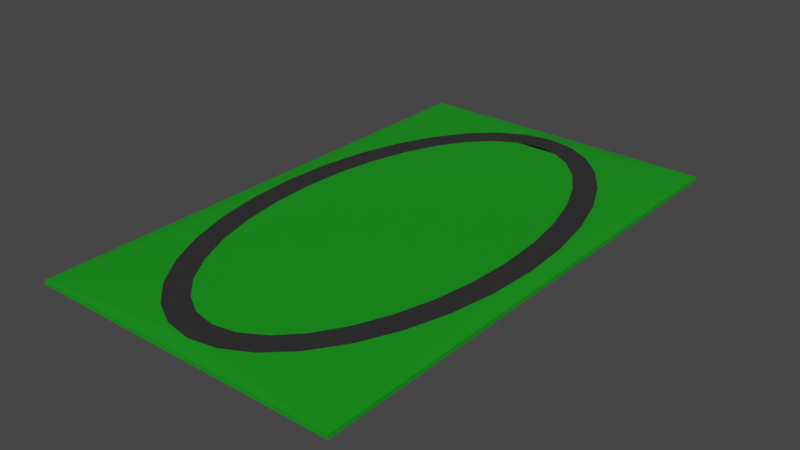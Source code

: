 # Source: track.blend  (saved by Blender 3.5.10; exported with 4.5.12 LTS)
import bpy
from mathutils import Matrix  # noqa: F401  (used for matrix-valued properties, if any)

bpy.ops.wm.read_factory_settings(use_empty=True)
scene = bpy.context.scene
scene.name = 'Scene'

# ---- collections
col_collection = bpy.data.collections.new('Collection'); scene.collection.children.link(col_collection)

# ---- materials (node trees are filled in below, after node groups)
mat_grass = bpy.data.materials.new('grass')
mat_grass.use_transparent_shadow = False
mat_track = bpy.data.materials.new('track')
mat_track.use_transparent_shadow = False

# ---- material node trees
mat_grass.use_nodes = True; mat_grass.node_tree.nodes.clear()
_N = mat_grass.node_tree.nodes; _L = mat_grass.node_tree.links
n0 = _N.new('ShaderNodeBsdfPrincipled'); n0.name = 'Principled BSDF'; n0.location = (10, 300)
n0.distribution = 'GGX'
n0.subsurface_method = 'RANDOM_WALK_SKIN'
n0.inputs[0].default_value = (0.006675, 0.2957, 0.009505, 1.0)
n0.inputs[3].default_value = 1.45
n0.inputs[27].default_value = (0.0, 0.0, 0.0, 1.0)
n0.inputs[28].default_value = 1.0
n1 = _N.new('ShaderNodeOutputMaterial'); n1.name = 'Material Output'; n1.location = (300, 300)
_L.new(n0.outputs[0], n1.inputs[0])
n1.is_active_output = True
mat_track.use_nodes = True; mat_track.node_tree.nodes.clear()
_N = mat_track.node_tree.nodes; _L = mat_track.node_tree.links
n0 = _N.new('ShaderNodeBsdfPrincipled'); n0.name = 'Principled BSDF'; n0.location = (10, 300)
n0.distribution = 'GGX'
n0.subsurface_method = 'RANDOM_WALK_SKIN'
n0.inputs[0].default_value = (0.02721, 0.02721, 0.02721, 1.0)
n0.inputs[3].default_value = 1.45
n0.inputs[27].default_value = (0.0, 0.0, 0.0, 1.0)
n0.inputs[28].default_value = 1.0
n1 = _N.new('ShaderNodeOutputMaterial'); n1.name = 'Material Output'; n1.location = (300, 300)
_L.new(n0.outputs[0], n1.inputs[0])
n1.is_active_output = True

# ---- world
world_world = bpy.data.worlds.new('World'); scene.world = world_world
world_world.use_nodes = True; world_world.node_tree.nodes.clear()
_N = world_world.node_tree.nodes; _L = world_world.node_tree.links
n0 = _N.new('ShaderNodeOutputWorld'); n0.name = 'World Output'; n0.location = (300, 300)
n1 = _N.new('ShaderNodeBackground'); n1.name = 'Background'; n1.location = (10, 300)
n1.inputs[0].default_value = (0.05088, 0.05088, 0.05088, 1.0)
_L.new(n1.outputs[0], n0.inputs[0])
n0.is_active_output = True
world_world.color = (0.05088, 0.05088, 0.05088)
world_world.use_sun_shadow = False
world_world.sun_shadow_jitter_overblur = 0.0

# ---- meshes
me_cube_001 = bpy.data.meshes.new('Cube.001')
me_cube_001.from_pydata([(-0.5, -0.5, -0.5), (-0.5, -0.5, 0.5), (-0.5, 0.5, -0.5), (-0.5, 0.5, 0.5), (0.5, -0.5, -0.5), (0.5, -0.5, 0.5), (0.5, 0.5, -0.5), (0.5, 0.5, 0.5), (5.228e-09, -0.47, 0.9574), (-0.08684, -0.4609, 0.9574), (-0.1704, -0.4342, 0.9574), (-0.2473, -0.3908, 0.9574), (-0.3148, -0.3323, 0.9574), (-0.3701, -0.2611, 0.9574), (-0.4113, -0.1799, 0.9574), (-0.4366, -0.09169, 0.9574), (-0.4452, 8.294e-09, 0.9574), (-0.4366, 0.09169, 0.9574), (-0.4113, 0.1799, 0.9574), (-0.3701, 0.2611, 0.9574), (-0.3148, 0.3323, 0.9574), (-0.2473, 0.3908, 0.9574), (-0.1704, 0.4342, 0.9574), (-0.08684, 0.4609, 0.9574), (5.228e-09, 0.47, 0.0), (0.08684, 0.4609, 0.9574), (0.1704, 0.4342, 0.9574), (0.2473, 0.3908, 0.9574), (0.3148, 0.3323, 0.9574), (0.3701, 0.2611, 0.9574), (0.4113, 0.1799, 0.9574), (0.4366, 0.09169, 0.9574), (0.4452, 8.294e-09, 0.9574), (0.4366, -0.09169, 0.9574), (0.4113, -0.1799, 0.9574), (0.3701, -0.2611, 0.9574), (0.3148, -0.3323, 0.9574), (0.2473, -0.3908, 0.9574), (0.1704, -0.4342, 0.9574), (0.08684, -0.4609, 0.9574), (5.148e-09, -0.4231, 0.9574), (-0.07178, -0.415, 0.9574), (-0.1408, -0.3909, 0.9574), (-0.2044, -0.3518, 0.9574), (-0.2602, -0.2992, 0.9574), (-0.3059, -0.2351, 0.9574), (-0.3399, -0.1619, 0.9574), (-0.3609, -0.08254, 0.9574), (-0.3679, 8.412e-09, 0.9574), (-0.3609, 0.08254, 0.9574), (-0.3399, 0.1619, 0.9574), (-0.3059, 0.2351, 0.9574), (-0.2602, 0.2992, 0.9574), (-0.2044, 0.3518, 0.9574), (-0.1408, 0.3909, 0.9574), (-0.07178, 0.415, 0.9574), (5.148e-09, 0.4231, 0.0), (0.07178, 0.415, 0.9574), (0.1408, 0.3909, 0.9574), (0.2044, 0.3518, 0.9574), (0.2602, 0.2992, 0.9574), (0.3059, 0.2351, 0.9574), (0.3399, 0.1619, 0.9574), (0.3609, 0.08254, 0.9574), (0.3679, 8.412e-09, 0.9574), (0.3609, -0.08254, 0.9574), (0.3399, -0.1619, 0.9574), (0.3059, -0.2351, 0.9574), (0.2602, -0.2992, 0.9574), (0.2044, -0.3518, 0.9574), (0.1408, -0.3909, 0.9574), (0.07178, -0.415, 0.9574), (5.228e-09, 0.47, 0.0), (5.148e-09, 0.4231, 0.0), (5.228e-09, 0.47, 0.9574), (5.148e-09, 0.4231, 0.9574)], [(24, 23), (25, 24), (24, 72), (56, 73), (72, 74), (73, 75)], [(0, 1, 3, 2), (2, 3, 7, 6), (6, 7, 5, 4), (4, 5, 1, 0), (2, 6, 4, 0), (41, 42, 43, 44, 45, 46, 47, 48, 49, 50, 51, 52, 53, 54, 55, 56, 57, 58, 59, 60, 61, 62, 63, 64, 65, 66, 67, 68, 69, 70, 71, 40), (55, 23, 74, 25, 57, 75), (8, 9, 41, 40, 71, 39), (41, 9, 10, 11, 12, 13, 14, 15, 16, 17, 18, 19, 20, 21, 22, 23, 55, 54, 53, 52, 51, 50, 49, 48, 47, 46, 45, 44, 43, 42), (57, 25, 26, 27, 28, 29, 30, 31, 32, 33, 34, 35, 36, 37, 38, 39, 71, 70, 69, 68, 67, 66, 65, 64, 63, 62, 61, 60, 59, 58), (8, 1, 5), (3, 74, 7), (25, 74, 7, 32, 31, 30, 29, 28, 27, 26), (33, 32, 5, 8, 39, 38, 37, 36, 35, 34), (7, 32, 5), (8, 1, 16, 15, 14, 13, 12, 11, 10, 9), (16, 3, 74, 23, 22, 21, 20, 19, 18, 17), (1, 16, 3)])
me_cube_001.polygons.foreach_set('material_index', [0, 0, 0, 0, 0, 0, 1, 1, 1, 1, 0, 0, 0, 0, 0, 0, 0, 0])
_uv = me_cube_001.uv_layers.new(name='UVMap')
_uv.uv.foreach_set('vector', [0.375, 0.0, 0.625, 0.0, 0.625, 0.25, 0.375, 0.25, 0.375, 0.25, 0.625, 0.25, 0.625, 0.5, 0.375, 0.5, 0.375, 0.5, 0.625, 0.5, 0.625, 0.75, 0.375, 0.75, 0.375, 0.75, 0.625, 0.75, 0.625, 1.0, 0.375, 1.0, 0.125, 0.5, 0.375, 0.5, 0.375, 0.75, 0.125, 0.75, 0.0, 0.0, 0.0, 0.0, 0.0, 0.0, 0.0, 0.0, 0.0, 0.0, 0.0, 0.0, 0.0, 0.0, 0.0, 0.0, 0.0, 0.0, 0.0, 0.0, 0.0, 0.0, 0.0, 0.0, 0.0, 0.0, 0.0, 0.0, 0.0, 0.0, 0.0, 0.0, 0.0, 0.0, 0.0, 0.0, 0.0, 0.0, 0.0, 0.0, 0.0, 0.0, 0.0, 0.0, 0.0, 0.0, 0.0, 0.0, 0.0, 0.0, 0.0, 0.0, 0.0, 0.0, 0.0, 0.0, 0.0, 0.0, 0.0, 0.0, 0.0, 0.0, 0.0, 0.0, 0.0, 0.0, 0.0, 0.0, 0.0, 0.0, 0.0, 0.0, 0.0, 0.0, 0.0, 0.0, 0.0, 0.0, 0.0, 0.0, 0.0, 0.0, 0.0, 0.0, 0.0, 0.0, 0.0, 0.0, 0.0, 0.0, 0.0, 0.0, 0.0, 0.0, 0.0, 0.0, 0.0, 0.0, 0.0, 0.0, 0.0, 0.0, 0.0, 0.0, 0.0, 0.0, 0.0, 0.0, 0.0, 0.0, 0.0, 0.0, 0.0, 0.0, 0.0, 0.0, 0.0, 0.0, 0.0, 0.0, 0.0, 0.0, 0.0, 0.0, 0.0, 0.0, 0.0, 0.0, 0.0, 0.0, 0.0, 0.0, 0.0, 0.0, 0.0, 0.0, 0.0, 0.0, 0.0, 0.0, 0.0, 0.0, 0.0, 0.0, 0.0, 0.0, 0.0, 0.0, 0.0, 0.0, 0.0, 0.0, 0.0, 0.0, 0.0, 0.0, 0.0, 0.0, 0.0, 0.0, 0.0, 0.0, 0.0, 0.0, 0.0, 0.0, 0.0, 0.0, 0.0, 0.0, 0.0, 0.0, 0.0, 0.0, 0.0, 0.0, 0.0, 0.0, 0.0, 0.0, 0.0, 0.0, 0.0, 0.0, 0.0, 0.0, 0.0, 0.0, 0.0, 0.0, 0.0, 0.0, 0.0, 0.0, 0.0, 0.0, 0.0, 0.0, 0.0, 0.0, 0.0, 0.0, 0.0, 0.0, 0.0, 0.0, 0.0, 0.0, 0.0, 0.0, 0.625, 1.0, 0.625, 0.75, 0.625, 0.25, 0.0, 0.0, 0.625, 0.5, 0.0, 0.0, 0.0, 0.0, 0.625, 0.5, 0.0, 0.0, 0.0, 0.0, 0.0, 0.0, 0.0, 0.0, 0.0, 0.0, 0.0, 0.0, 0.0, 0.0, 0.0, 0.0, 0.0, 0.0, 0.625, 0.75, 0.0, 0.0, 0.0, 0.0, 0.0, 0.0, 0.0, 0.0, 0.0, 0.0, 0.0, 0.0, 0.0, 0.0, 0.625, 0.5, 0.0, 0.0, 0.625, 0.75, 0.0, 0.0, 0.625, 1.0, 0.0, 0.0, 0.0, 0.0, 0.0, 0.0, 0.0, 0.0, 0.0, 0.0, 0.0, 0.0, 0.0, 0.0, 0.0, 0.0, 0.0, 0.0, 0.625, 0.25, 0.0, 0.0, 0.0, 0.0, 0.0, 0.0, 0.0, 0.0, 0.0, 0.0, 0.0, 0.0, 0.0, 0.0, 0.0, 0.0, 0.625, 1.0, 0.0, 0.0, 0.625, 0.25])
me_cube_001.materials.append(mat_grass)
me_cube_001.materials.append(mat_track)
me_cube_001.update()

# ---- objects
ob_cube = bpy.data.objects.new('Cube', me_cube_001)

# ---- transforms, parenting, visibility, modifiers, constraints
ob_cube.location = (0.0, 0.0, 0.0)
ob_cube.scale = (75.0, 125.0, 1.0)

# ---- collection membership
col_collection.objects.link(ob_cube)

# ---- scene / render settings (as saved in the file)
scene.frame_start = 1; scene.frame_end = 250; scene.frame_set(1)
scene.render.engine = 'BLENDER_EEVEE_NEXT'
scene.cycles.sampling_pattern = 'TABULATED_SOBOL'
scene.view_settings.view_transform = 'Filmic'
bpy.context.view_layer.update()

# ---- added for rendering (the .blend has no active camera and no usable light): camera, sun
cam_auto = bpy.data.cameras.new('AutoCamera')
cam_auto.lens = 50.0
cam_auto.sensor_width = 36.0
cam_auto.clip_end = 2367.14
ob_auto_camera = bpy.data.objects.new('AutoCamera', cam_auto)
scene.collection.objects.link(ob_auto_camera)
ob_auto_camera.location = (134.88, -161.856, 108.133)
ob_auto_camera.rotation_euler = (1.09748, -7.21219e-08, 0.694738)
scene.camera = ob_auto_camera
light_auto_sun = bpy.data.lights.new('AutoSun', 'SUN')
light_auto_sun.energy = 3.0
light_auto_sun.angle = 0.0523599
ob_auto_sun = bpy.data.objects.new('AutoSun', light_auto_sun)
scene.collection.objects.link(ob_auto_sun)
ob_auto_sun.rotation_euler = (0.872665, 0.174533, 0.523599)
bpy.context.view_layer.update()
